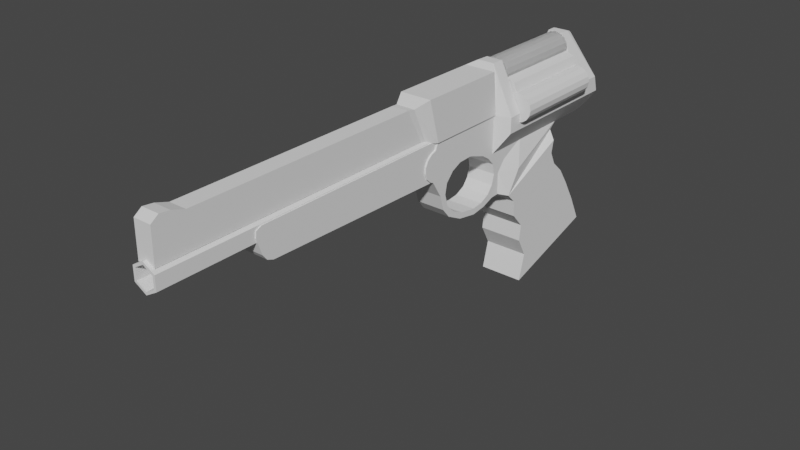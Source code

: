 # Source: slingshot.blend  (saved by Blender 3.6.13; exported with 4.5.12 LTS)
import bpy
from mathutils import Matrix  # noqa: F401  (used for matrix-valued properties, if any)

bpy.ops.wm.read_factory_settings(use_empty=True)
scene = bpy.context.scene
scene.name = 'Scene'

# ---- collections
col_collection = bpy.data.collections.new('Collection'); scene.collection.children.link(col_collection)

# ---- world
world_world = bpy.data.worlds.new('World'); scene.world = world_world
world_world.use_nodes = True; world_world.node_tree.nodes.clear()
_N = world_world.node_tree.nodes; _L = world_world.node_tree.links
n0 = _N.new('ShaderNodeOutputWorld'); n0.name = 'World Output'; n0.location = (300, 300)
n1 = _N.new('ShaderNodeBackground'); n1.name = 'Background'; n1.location = (10, 300)
n1.inputs[0].default_value = (0.05088, 0.05088, 0.05088, 1.0)
_L.new(n1.outputs[0], n0.inputs[0])
n0.is_active_output = True
world_world.color = (0.05088, 0.05088, 0.05088)
world_world.use_sun_shadow = False
world_world.sun_shadow_jitter_overblur = 0.0

# ---- meshes
me_cube_003 = bpy.data.meshes.new('Cube.003')
me_cube_003.from_pydata([(0.1932, 1.402, -0.9249), (0.1932, 1.463, -0.6914), (0.1932, 2.312, -0.654), (0.1932, 2.197, -0.426), (0.0, 2.312, -0.654), (0.0, 2.197, -0.426), (0.0, 1.402, -0.9249), (0.0, 1.463, -0.6914), (0.0, 2.072, -0.2164), (0.1932, 2.072, -0.2164), (0.1932, 1.369, -0.5194), (0.0, 1.369, -0.5194), (0.0, 1.97, -0.06577), (0.1932, 1.97, -0.06577), (0.1932, 1.386, -0.3766), (0.0, 1.386, -0.3766), (0.0, 1.855, 0.03892), (0.1932, 1.855, 0.03892), (0.1932, 1.271, -0.2462), (0.0, 1.271, -0.2462), (0.0, 1.8, 0.1541), (0.1932, 1.8, 0.1541), (0.1932, 1.255, -0.1013), (0.0, 1.255, -0.1013), (0.0, 1.823, 0.2662), (0.1932, 1.823, 0.2662), (0.1932, 1.174, -0.02087), (0.0, 1.174, -0.02087), (0.0, 1.934, 0.3942), (0.1262, 1.934, 0.3942), (0.1262, 1.402, 0.3946), (0.0, 1.402, 0.3946), (0.1932, 1.304, 0.1837), (0.0, 1.402, 0.3946), (0.1262, 1.402, 0.3946), (0.0, 1.174, -0.02087), (0.1932, 1.304, 0.1837), (0.0, 1.863, 0.3333), (0.1262, 1.863, 0.3333), (0.1932, 1.174, -0.02087), (0.0, 1.059, 0.3976), (0.0, 1.105, -0.0002719), (0.0518, 1.059, 0.3976), (0.1187, 1.1, 0.2034), (0.1187, 1.105, -0.0002719)], [], [(4, 5, 3, 2), (2, 3, 1, 0), (4, 2, 0, 6), (3, 5, 8, 9), (0, 1, 7, 6), (10, 9, 13, 14), (7, 1, 10, 11), (1, 3, 9, 10), (14, 13, 17, 18), (11, 10, 14, 15), (9, 8, 12, 13), (19, 18, 22, 23), (15, 14, 18, 19), (13, 12, 16, 17), (23, 22, 26, 27), (17, 16, 20, 21), (18, 17, 21, 22), (36, 30, 34, 32), (21, 20, 24, 25), (22, 21, 25, 26), (29, 28, 31, 30), (38, 37, 28, 29), (36, 38, 29, 30), (26, 36, 32, 39), (32, 34, 42, 43), (27, 26, 39, 35), (26, 25, 38, 36), (25, 24, 37, 38), (34, 33, 40, 42), (39, 32, 43, 44), (35, 39, 44, 41), (41, 44, 43, 42, 40), (30, 31, 33, 34)])
_uv = me_cube_003.uv_layers.new(name='UVMap')
_uv.uv.foreach_set('vector', [0.375, 0.375, 0.625, 0.375, 0.625, 0.5, 0.375, 0.5, 0.375, 0.5, 0.625, 0.5, 0.625, 0.75, 0.375, 0.75, 0.25, 0.5, 0.375, 0.5, 0.375, 0.75, 0.25, 0.75, 0.625, 0.5, 0.625, 0.375, 0.625, 0.375, 0.625, 0.5, 0.375, 0.75, 0.625, 0.75, 0.625, 0.875, 0.375, 0.875, 0.625, 0.75, 0.625, 0.5, 0.625, 0.5, 0.625, 0.75, 0.625, 0.875, 0.625, 0.75, 0.625, 0.75, 0.625, 0.875, 0.625, 0.75, 0.625, 0.5, 0.625, 0.5, 0.625, 0.75, 0.625, 0.75, 0.625, 0.5, 0.625, 0.5, 0.625, 0.75, 0.625, 0.875, 0.625, 0.75, 0.625, 0.75, 0.625, 0.875, 0.625, 0.5, 0.625, 0.375, 0.625, 0.375, 0.625, 0.5, 0.625, 0.875, 0.625, 0.75, 0.625, 0.75, 0.625, 0.875, 0.625, 0.875, 0.625, 0.75, 0.625, 0.75, 0.625, 0.875, 0.625, 0.5, 0.625, 0.375, 0.625, 0.375, 0.625, 0.5, 0.625, 0.875, 0.625, 0.75, 0.625, 0.75, 0.625, 0.875, 0.625, 0.5, 0.625, 0.375, 0.625, 0.375, 0.625, 0.5, 0.625, 0.75, 0.625, 0.5, 0.625, 0.5, 0.625, 0.75, 0.625, 0.75, 0.625, 0.75, 0.625, 0.75, 0.625, 0.75, 0.625, 0.5, 0.625, 0.375, 0.625, 0.375, 0.625, 0.5, 0.625, 0.75, 0.625, 0.5, 0.625, 0.5, 0.625, 0.75, 0.625, 0.5, 0.75, 0.5, 0.75, 0.75, 0.625, 0.75, 0.625, 0.5, 0.625, 0.375, 0.625, 0.375, 0.625, 0.5, 0.625, 0.75, 0.625, 0.5, 0.625, 0.5, 0.625, 0.75, 0.625, 0.75, 0.625, 0.75, 0.625, 0.75, 0.625, 0.75, 0.625, 0.75, 0.625, 0.75, 0.625, 0.75, 0.625, 0.75, 0.625, 0.875, 0.625, 0.75, 0.625, 0.75, 0.625, 0.875, 0.625, 0.75, 0.625, 0.5, 0.625, 0.5, 0.625, 0.75, 0.625, 0.5, 0.625, 0.375, 0.625, 0.375, 0.625, 0.5, 0.625, 0.75, 0.75, 0.75, 0.75, 0.75, 0.625, 0.75, 0.625, 0.75, 0.625, 0.75, 0.625, 0.75, 0.625, 0.75, 0.625, 0.875, 0.625, 0.75, 0.625, 0.75, 0.625, 0.875, 0.625, 0.875, 0.625, 0.75, 0.625, 0.75, 0.625, 0.75, 0.75, 0.75, 0.625, 0.75, 0.75, 0.75, 0.75, 0.75, 0.625, 0.75])
me_cube_003.update()
me_cube = bpy.data.meshes.new('Cube')
me_cube.from_pydata([(0.07531, -2.25, 1.09), (0.07531, -2.162, 1.08), (0.1371, 0.9807, 1.09), (0.1371, 1.022, 0.7202), (0.2667, 1.055, 0.7191), (0.07203, 1.054, 1.127), (0.2667, 1.171, 0.7224), (0.07203, 1.17, 1.123), (0.07531, -2.315, 1.044), (0.07531, -2.318, 0.7541), (0.07531, -2.315, 1.044), (0.0, -2.315, 1.044), (0.0, -2.318, 0.7541), (0.1371, 0.9807, 1.09), (0.0, 0.009007, 1.044), (0.0, 0.1593, 0.7541), (0.1371, 0.1864, 1.09), (0.1371, 0.2885, 0.7202), (0.07531, -2.05, 1.044), (0.1371, 0.1864, 1.09), (0.07531, 0.009007, 1.044), (0.07531, 0.1593, 0.7541), (0.0832, 0.06942, 1.038), (0.0832, 0.2088, 0.7265), (0.07531, 0.009007, 1.044), (0.0832, 0.06942, 1.038), (0.0, 0.9807, 1.09), (0.0, 1.022, 0.7202), (0.0, 1.17, 1.123), (0.0, 1.055, 0.7191), (0.0, 1.171, 0.7224), (0.0, 1.054, 1.127), (0.0, 0.9807, 1.09), (0.0, 0.2885, 0.7202), (0.0, 0.1864, 1.09), (0.0, -2.315, 1.044), (0.0, 0.2088, 0.7265), (0.0, 0.06942, 1.038), (0.07531, -2.05, 1.044), (0.07531, -2.162, 1.08), (0.07531, -2.25, 1.09), (0.0, -2.251, 0.7541), (0.0, -2.166, 0.7541), (0.0, -2.046, 0.7541), (0.07531, -2.046, 0.7541), (0.07531, -2.166, 0.7541), (0.07531, -2.251, 0.7541), (0.0, -2.25, 1.09), (0.0, -2.162, 1.08), (0.0, -2.05, 1.044)], [], [(29, 4, 3, 27), (30, 28, 7, 6), (6, 7, 5, 4), (21, 24, 38, 44), (30, 6, 4, 29), (4, 5, 2, 3), (0, 40, 8, 10), (27, 3, 17, 33), (44, 38, 39, 45), (43, 44, 45, 42), (9, 8, 11, 12), (8, 11, 35, 10), (3, 2, 16, 17), (13, 2, 16, 19), (42, 45, 46, 41), (32, 13, 19, 34), (46, 40, 8, 9), (41, 46, 9, 12), (17, 16, 22, 23), (33, 17, 23, 36), (19, 16, 22, 25), (34, 19, 25, 37), (36, 23, 21, 15), (37, 25, 20, 14), (23, 22, 24, 21), (25, 22, 24, 20), (47, 0, 10, 35), (5, 31, 26, 2), (48, 1, 0, 47), (7, 28, 31, 5), (14, 20, 18, 49), (49, 18, 1, 48), (15, 21, 44, 43), (45, 39, 40, 46), (20, 24, 38, 18), (18, 38, 39, 1), (1, 39, 40, 0), (47, 0, 40)])
_uv = me_cube.uv_layers.new(name='UVMap')
_uv.uv.foreach_set('vector', [0.3125, 0.75, 0.375, 0.75, 0.375, 0.75, 0.3125, 0.75, 0.375, 0.4375, 0.625, 0.4375, 0.625, 0.5, 0.375, 0.5, 0.375, 0.5, 0.625, 0.5, 0.625, 0.75, 0.375, 0.75, 0.375, 0.75, 0.625, 0.75, 0.625, 0.75, 0.375, 0.75, 0.3125, 0.5, 0.375, 0.5, 0.375, 0.75, 0.3125, 0.75, 0.375, 0.75, 0.625, 0.75, 0.625, 0.75, 0.375, 0.75, 0.625, 0.75, 0.625, 0.75, 0.625, 0.75, 0.625, 0.75, 0.3125, 0.75, 0.375, 0.75, 0.375, 0.75, 0.3125, 0.75, 0.375, 0.75, 0.625, 0.75, 0.625, 0.75, 0.375, 0.75, 0.3125, 0.75, 0.375, 0.75, 0.375, 0.75, 0.3125, 0.75, 0.375, 0.75, 0.625, 0.75, 0.625, 0.8125, 0.375, 0.8125, 0.625, 0.75, 0.625, 0.8125, 0.625, 0.8125, 0.625, 0.75, 0.375, 0.75, 0.625, 0.75, 0.625, 0.75, 0.375, 0.75, 0.0, 0.0, 0.0, 0.0, 0.0, 0.0, 0.0, 0.0, 0.3125, 0.75, 0.375, 0.75, 0.375, 0.75, 0.3125, 0.75, 0.0, 0.0, 0.0, 0.0, 0.0, 0.0, 0.0, 0.0, 0.375, 0.75, 0.625, 0.75, 0.625, 0.75, 0.375, 0.75, 0.3125, 0.75, 0.375, 0.75, 0.375, 0.75, 0.3125, 0.75, 0.375, 0.75, 0.625, 0.75, 0.625, 0.75, 0.375, 0.75, 0.3125, 0.75, 0.375, 0.75, 0.375, 0.75, 0.3125, 0.75, 0.0, 0.0, 0.0, 0.0, 0.0, 0.0, 0.0, 0.0, 0.0, 0.0, 0.0, 0.0, 0.0, 0.0, 0.0, 0.0, 0.3125, 0.75, 0.375, 0.75, 0.375, 0.75, 0.3125, 0.75, 0.0, 0.0, 0.0, 0.0, 0.0, 0.0, 0.0, 0.0, 0.375, 0.75, 0.625, 0.75, 0.625, 0.75, 0.375, 0.75, 0.0, 0.0, 0.0, 0.0, 0.0, 0.0, 0.0, 0.0, 0.0, 0.0, 0.0, 0.0, 0.0, 0.0, 0.0, 0.0, 0.625, 0.75, 0.6875, 0.75, 0.6875, 0.75, 0.625, 0.75, 0.0, 0.0, 0.0, 0.0, 0.0, 0.0, 0.0, 0.0, 0.625, 0.5, 0.6875, 0.5, 0.6875, 0.75, 0.625, 0.75, 0.0, 0.0, 0.0, 0.0, 0.0, 0.0, 0.0, 0.0, 0.0, 0.0, 0.0, 0.0, 0.0, 0.0, 0.0, 0.0, 0.3125, 0.75, 0.375, 0.75, 0.375, 0.75, 0.3125, 0.75, 0.375, 0.75, 0.625, 0.75, 0.625, 0.75, 0.375, 0.75, 0.625, 0.75, 0.625, 0.75, 0.625, 0.75, 0.625, 0.75, 0.625, 0.75, 0.625, 0.75, 0.625, 0.75, 0.625, 0.75, 0.625, 0.75, 0.625, 0.75, 0.625, 0.75, 0.625, 0.75, 0.0, 0.0, 0.0, 0.0, 0.625, 0.75])
me_cube.update()
me_cylinder = bpy.data.meshes.new('Cylinder')
me_cylinder.from_pydata([(0.0, 1.0, -1.0), (0.0, 1.0, 1.0), (0.866, 0.5, -1.0), (0.866, 0.5, 1.0), (0.866, -0.5, -1.0), (0.866, -0.5, 1.0), (0.0, -1.0, -1.0), (0.0, -1.0, 1.0), (-0.866, -0.5, -1.0), (-0.866, -0.5, 1.0), (-0.866, 0.5, -1.0), (-0.866, 0.5, 1.0)], [], [(0, 1, 3, 2), (2, 3, 5, 4), (4, 5, 7, 6), (6, 7, 9, 8), (3, 1, 11, 9, 7, 5), (8, 9, 11, 10), (10, 11, 1, 0), (0, 2, 4, 6, 8, 10)])
_uv = me_cylinder.uv_layers.new(name='UVMap')
_uv.uv.foreach_set('vector', [1.0, 0.5, 1.0, 1.0, 0.8333, 1.0, 0.8333, 0.5, 0.8333, 0.5, 0.8333, 1.0, 0.6667, 1.0, 0.6667, 0.5, 0.6667, 0.5, 0.6667, 1.0, 0.5, 1.0, 0.5, 0.5, 0.5, 0.5, 0.5, 1.0, 0.3333, 1.0, 0.3333, 0.5, 0.4578, 0.37, 0.25, 0.49, 0.04215, 0.37, 0.04215, 0.13, 0.25, 0.01, 0.4578, 0.13, 0.3333, 0.5, 0.3333, 1.0, 0.1667, 1.0, 0.1667, 0.5, 0.1667, 0.5, 0.1667, 1.0, -8.941e-08, 1.0, -8.941e-08, 0.5, 0.75, 0.49, 0.9578, 0.37, 0.9578, 0.13, 0.75, 0.01, 0.5422, 0.13, 0.5422, 0.37])
me_cylinder.update()
me_cylinder_001 = bpy.data.meshes.new('Cylinder.001')
me_cylinder_001.from_pydata([(0.0, 1.0, -1.18), (0.0, 0.7999, 1.0), (0.866, 0.5, -1.18), (0.6927, 0.3999, 1.0), (0.866, -0.5, -1.18), (0.6927, -0.3999, 1.0), (0.0, -1.0, -1.18), (0.0, -0.7999, 1.0), (-0.866, -0.5, -1.18), (-0.6927, -0.3999, 1.0), (-0.866, 0.5, -1.18), (-0.6927, 0.3999, 1.0), (0.866, 0.5, 1.0), (0.0, 1.0, 1.0), (0.866, -0.5, 1.0), (0.0, -1.0, 1.0), (-0.866, -0.5, 1.0), (-0.866, 0.5, 1.0), (0.0, 0.7999, -1.13), (0.6927, 0.3999, -1.13), (0.6927, -0.3999, -1.13), (0.0, -0.7999, -1.13), (-0.6927, -0.3999, -1.13), (-0.6927, 0.3999, -1.13)], [], [(0, 13, 12, 2), (2, 12, 14, 4), (4, 14, 15, 6), (6, 15, 16, 8), (5, 3, 19, 20), (8, 16, 17, 10), (10, 17, 13, 0), (0, 2, 4, 6, 8, 10), (1, 3, 12, 13), (3, 5, 14, 12), (5, 7, 15, 14), (7, 9, 16, 15), (9, 11, 17, 16), (11, 1, 13, 17), (19, 18, 23, 22, 21, 20), (11, 9, 22, 23), (7, 5, 20, 21), (3, 1, 18, 19), (1, 11, 23, 18), (9, 7, 21, 22)])
_uv = me_cylinder_001.uv_layers.new(name='UVMap')
_uv.uv.foreach_set('vector', [1.0, 0.5, 1.0, 1.0, 0.8333, 1.0, 0.8333, 0.5, 0.8333, 0.5, 0.8333, 1.0, 0.6667, 1.0, 0.6667, 0.5, 0.6667, 0.5, 0.6667, 1.0, 0.5, 1.0, 0.5, 0.5, 0.5, 0.5, 0.5, 1.0, 0.3333, 1.0, 0.3333, 0.5, 0.4163, 0.154, 0.4163, 0.346, 0.4163, 0.346, 0.4163, 0.154, 0.3333, 0.5, 0.3333, 1.0, 0.1667, 1.0, 0.1667, 0.5, 0.1667, 0.5, 0.1667, 1.0, -8.941e-08, 1.0, -8.941e-08, 0.5, 0.75, 0.49, 0.9578, 0.37, 0.9578, 0.13, 0.75, 0.01, 0.5422, 0.13, 0.5422, 0.37, 0.25, 0.442, 0.4163, 0.346, 0.4578, 0.37, 0.25, 0.49, 0.4163, 0.346, 0.4163, 0.154, 0.4578, 0.13, 0.4578, 0.37, 0.4163, 0.154, 0.25, 0.05803, 0.25, 0.01, 0.4578, 0.13, 0.25, 0.05803, 0.08375, 0.154, 0.04215, 0.13, 0.25, 0.01, 0.08375, 0.154, 0.08375, 0.346, 0.04215, 0.37, 0.04215, 0.13, 0.08375, 0.346, 0.25, 0.442, 0.25, 0.49, 0.04215, 0.37, 0.4163, 0.346, 0.25, 0.442, 0.08375, 0.346, 0.08375, 0.154, 0.25, 0.05803, 0.4163, 0.154, 0.08375, 0.346, 0.08375, 0.154, 0.08375, 0.154, 0.08375, 0.346, 0.25, 0.05803, 0.4163, 0.154, 0.4163, 0.154, 0.25, 0.05803, 0.4163, 0.346, 0.25, 0.442, 0.25, 0.442, 0.4163, 0.346, 0.25, 0.442, 0.08375, 0.346, 0.08375, 0.346, 0.25, 0.442, 0.08375, 0.154, 0.25, 0.05803, 0.25, 0.05803, 0.08375, 0.154])
me_cylinder_001.update()
me_cube_001 = bpy.data.meshes.new('Cube.001')
me_cube_001.from_pydata([(0.11, 0.3597, 0.7266), (0.11, 0.403, 0.3997), (0.11, 0.3597, 0.7266), (0.0, 0.403, 0.3997), (0.0, 0.3597, 0.7266), (0.11, 0.403, 0.3997), (0.11, -1.502, 0.5146), (0.11, -1.407, 0.4445), (0.11, -1.464, 0.466), (0.0, -1.407, 0.4445), (0.0, -1.502, 0.5146), (0.0, -1.464, 0.466), (0.11, -1.495, 0.7266), (0.11, -1.549, 0.6509), (0.11, -1.544, 0.7044), (0.0, -1.549, 0.6509), (0.0, -1.495, 0.7266), (0.0, -1.544, 0.7044), (0.0, 0.403, 0.3997), (0.0, 0.3597, 0.7266)], [], [(4, 2, 0, 19), (1, 2, 12, 14, 13, 6, 8, 7), (18, 19, 0, 5), (6, 13, 15, 10), (9, 7, 8, 11), (11, 8, 6, 10), (3, 1, 7, 9), (12, 16, 17, 14), (14, 17, 15, 13), (2, 4, 16, 12), (1, 3, 18, 5), (2, 1, 5, 0), (3, 4, 19, 18)])
_uv = me_cube_001.uv_layers.new(name='UVMap')
_uv.uv.foreach_set('vector', [0.75, 0.5, 0.625, 0.5, 0.625, 0.5, 0.75, 0.5, 0.375, 0.5, 0.625, 0.5, 0.625, 0.7394, 0.6053, 0.7469, 0.5574, 0.75, 0.4355, 0.75, 0.3925, 0.7471, 0.375, 0.7397, 0.375, 0.375, 0.625, 0.375, 0.625, 0.5, 0.375, 0.5, 0.4355, 0.75, 0.5574, 0.75, 0.5574, 0.875, 0.4355, 0.875, 0.25, 0.7397, 0.375, 0.7397, 0.375, 0.75, 0.25, 0.75, 0.375, 0.875, 0.375, 0.75, 0.4355, 0.75, 0.4355, 0.875, 0.25, 0.5, 0.375, 0.5, 0.375, 0.7397, 0.25, 0.7397, 0.625, 0.7394, 0.75, 0.7394, 0.75, 0.75, 0.625, 0.75, 0.625, 0.75, 0.625, 0.875, 0.5574, 0.875, 0.5574, 0.75, 0.625, 0.5, 0.75, 0.5, 0.75, 0.7394, 0.625, 0.7394, 0.375, 0.5, 0.25, 0.5, 0.25, 0.5, 0.375, 0.5, 0.625, 0.5, 0.375, 0.5, 0.375, 0.5, 0.625, 0.5, 0.0, 0.0, 0.0, 0.0, 0.0, 0.0, 0.0, 0.0])
me_cube_001.update()
me_circle_001 = bpy.data.meshes.new('Circle.001')
me_circle_001.from_pydata([(-1.756, 2.066, 0.0), (-1.549, 2.066, 0.0), (0.8386, -1.172, 0.0), (2.731, -0.7079, 0.0), (-2.349, 1.161, 0.0), (-2.344, 1.391, 0.0), (3.094, -0.3453, 0.0), (-1.901, 0.7026, 0.0), (3.317, 0.3126, 0.0), (-2.295e-08, 1.0, 0.5251), (-0.5588, 0.9742, 0.5251), (-0.9504, 0.7994, 0.5251), (-1.251, 0.4666, 0.5251), (-1.327, 0.08388, 0.5251), (-1.192, -0.3701, 0.5251), (-0.9042, -0.661, 0.5251), (-0.3827, -0.9239, 0.5251), (0.2684, -1.021, 0.5251), (0.6972, -0.9742, 0.5251), (1.076, -0.791, 0.5251), (1.297, -0.5127, 0.5251), (1.407, -0.13, 0.5251), (1.331, 0.2527, 0.5251), (1.055, 0.5435, 0.5251), (0.7308, 0.7603, 0.5251), (0.01833, 1.162, 0.5251), (-0.6784, 1.139, 0.5251), (-1.127, 0.9108, 0.5251), (-1.335, 0.697, 0.5251), (-1.578, 0.1127, 0.5251), (-1.415, -0.4363, 0.5251), (-1.113, -0.7922, 0.5251), (-0.4821, -1.11, 0.5251), (0.2962, -1.247, 0.5251), (0.8386, -1.172, 0.5251), (1.328, -0.9955, 0.5251), (1.549, -0.6129, 0.5251), (1.682, -0.1501, 0.5251), (1.59, 0.3126, 0.5251), (1.257, 0.6643, 0.5251), (0.8642, 0.9264, 0.5251), (-1.549, 0.7026, 0.5251), (-1.951, 0.7026, 0.5251), (2.045, -0.9655, 0.5251), (2.731, -0.7079, 0.5251), (3.094, -0.3453, 0.5251), (3.317, 0.3126, 0.5251), (3.344, 0.6643, 0.5251), (0.01833, 2.066, 0.5251), (-0.6784, 2.066, 0.5251), (-1.127, 2.066, 0.5251), (-1.335, 2.066, 0.5251), (1.257, 2.066, 0.5251), (0.8642, 2.066, 0.5251), (-1.549, 2.066, 0.5251), (3.344, 2.066, 1.111), (-1.756, 0.7026, 0.5251), (-1.756, 2.066, 0.5251), (-2.349, 1.161, 0.5251), (-2.344, 1.391, 0.5251), (-2.273, 0.948, 0.5251), (-2.106, 0.7971, 0.5251), (-1.901, 0.7026, 0.5251), (-1.86, 1.813, 0.5251), (-2.071, 1.734, 0.5251), (-2.247, 1.593, 0.5251), (0.2962, -1.247, 0.0), (1.257, 2.066, 0.0), (0.8642, 2.066, 0.0), (-1.756, 0.7026, 0.0), (-0.4821, -1.11, 0.0), (-1.335, 2.066, 0.0), (-1.549, 0.7026, 0.0), (-1.951, 0.7026, 0.0), (-1.113, -0.7922, 0.0), (-1.127, 2.066, 0.0), (-1.578, 0.1127, 0.0), (-1.415, -0.4363, 0.0), (0.01833, 2.066, 0.0), (-0.6784, 2.066, 0.0), (3.344, 0.6643, 0.0), (3.344, 2.066, 0.0), (-2.247, 1.593, 0.0), (-1.86, 1.813, 0.0), (-2.071, 1.734, 0.0), (1.328, -0.9955, 0.0), (2.045, -0.9655, 0.0), (-2.273, 0.948, 0.0), (-2.106, 0.7971, 0.0), (-4.285e-09, 1.0, 0.0), (1.055, 0.5435, 0.0), (1.331, 0.2527, 0.0), (1.407, -0.13, 0.0), (1.297, -0.5127, 0.0), (1.076, -0.791, 0.0), (0.6972, -0.9742, 0.0), (0.2684, -1.021, 0.0), (-0.3827, -0.9239, 0.0), (-0.9042, -0.661, 0.0), (-1.192, -0.3701, 0.0), (-1.327, 0.08388, 0.0), (-0.5588, 0.9742, 0.0), (0.7308, 0.7603, 0.0), (-0.9504, 0.7994, 0.0), (-1.251, 0.4666, 0.0), (0.8642, 1.601, 0.5251), (1.257, 1.494, 0.5251), (-1.549, 1.51, 0.5251), (-1.335, 1.508, 0.5251), (-1.127, 1.595, 0.5251), (-0.6784, 1.688, 0.5251), (3.344, 1.494, 1.111), (0.01833, 1.697, 0.5251), (-1.756, 1.51, 0.5251), (-2.346, 1.297, 0.5251), (-1.876, 1.36, 0.5251), (-2.085, 1.352, 0.5251), (-2.258, 1.33, 0.5251), (5.666, 1.494, 1.111), (-2.346, 1.297, 0.0), (6.731, 2.066, 1.111), (6.731, 2.066, 0.0), (6.896, 1.494, 1.111), (6.896, 1.494, 0.0), (5.644, 2.066, 1.111), (5.686, 0.6643, 0.0), (5.686, 0.6643, 0.5251), (5.644, 2.066, 0.0), (5.644, 3.802, 0.2892), (5.644, 3.802, 0.0), (1.731, 0.3126, 0.5251), (1.797, -0.1661, 0.5251), (1.646, -0.6206, 0.5251), (1.387, -0.9931, 0.5251), (1.427, 0.6643, 0.5251), (1.427, 2.066, 1.111), (1.427, 2.066, 0.0), (1.387, -0.9931, 0.0), (1.427, 1.494, 1.111), (2.123, -0.2111, 0.5251), (1.552, -0.9861, 0.5251), (1.908, 2.066, 0.0), (2.129, 0.3126, 0.5251), (1.918, -0.6425, 0.5251), (1.908, 0.6643, 0.5251), (1.908, 2.066, 1.111), (1.552, -0.9861, 0.0), (1.908, 1.494, 1.111), (6.425, 0.6643, 0.5251), (6.936, 1.28, 0.9595), (6.723, 0.7468, 0.5833), (6.91, 0.9722, 0.7423), (6.936, 1.28, 0.0), (6.425, 0.6643, 0.0), (6.91, 0.9722, 0.0), (6.723, 0.7468, 0.0), (6.237, 3.598, 0.2892), (5.956, 3.802, 0.2892), (6.175, 3.7, 0.2892), (6.072, 3.775, 0.2892), (5.956, 3.802, 0.0), (6.237, 3.598, 0.0), (6.072, 3.775, 0.0), (6.175, 3.7, 0.0)], [], [(91, 92, 21, 22), (7, 69, 56, 62), (3, 6, 45, 44), (2, 85, 35, 34), (71, 1, 54, 51), (92, 93, 20, 21), (119, 4, 58, 114), (86, 3, 44, 43), (66, 2, 34, 33), (68, 78, 48, 53), (93, 94, 19, 20), (1, 0, 57, 54), (70, 66, 33, 32), (67, 68, 53, 52), (94, 95, 18, 19), (69, 72, 41, 56), (73, 76, 29, 42), (74, 70, 32, 31), (75, 71, 51, 50), (95, 96, 17, 18), (72, 73, 42, 41), (77, 74, 31, 30), (79, 75, 50, 49), (96, 97, 16, 17), (76, 77, 30, 29), (78, 79, 49, 48), (97, 98, 15, 16), (84, 82, 65, 64), (98, 99, 14, 15), (83, 84, 64, 63), (146, 86, 43, 140), (99, 100, 13, 14), (24, 23, 39, 40), (17, 16, 32, 33), (10, 9, 25, 26), (9, 24, 40, 25), (18, 17, 33, 34), (11, 10, 26, 27), (19, 18, 34, 35), (12, 11, 27, 28), (20, 19, 35, 36), (13, 12, 28, 29), (21, 20, 36, 37), (14, 13, 29, 30), (22, 21, 37, 38), (15, 14, 30, 31), (23, 22, 38, 39), (16, 15, 31, 32), (29, 28, 41, 42), (142, 139, 45, 46), (143, 140, 43, 44), (144, 142, 46, 47), (139, 143, 44, 45), (105, 106, 52, 53), (107, 108, 51, 54), (109, 110, 49, 50), (147, 111, 55, 145), (112, 105, 53, 48), (108, 109, 50, 51), (110, 112, 48, 49), (107, 54, 57, 113), (117, 65, 59, 114), (113, 57, 63, 115), (115, 63, 64, 116), (116, 64, 65, 117), (136, 67, 52, 135), (6, 8, 46, 45), (82, 5, 59, 65), (90, 91, 22, 23), (101, 89, 9, 10), (8, 80, 47, 46), (4, 87, 60, 58), (102, 90, 23, 24), (103, 101, 10, 11), (87, 88, 61, 60), (89, 102, 24, 9), (104, 103, 11, 12), (88, 7, 62, 61), (100, 104, 12, 13), (0, 83, 63, 57), (61, 116, 117, 60), (62, 115, 116, 61), (56, 113, 115, 62), (60, 117, 114, 58), (41, 107, 113, 56), (26, 25, 112, 110), (28, 27, 109, 108), (25, 40, 105, 112), (144, 47, 111, 147), (27, 26, 110, 109), (41, 28, 108, 107), (40, 39, 106, 105), (124, 118, 122, 120), (5, 119, 114, 59), (123, 121, 120, 122), (118, 126, 148, 150, 151, 149, 122), (126, 125, 153, 148), (81, 55, 124, 127), (111, 47, 126, 118), (55, 111, 118, 124), (47, 80, 125, 126), (120, 121, 161, 156), (127, 124, 128, 129), (129, 128, 157, 160), (39, 134, 138, 106), (141, 136, 135, 145), (106, 138, 135, 52), (37, 36, 132, 131), (39, 38, 130, 134), (36, 35, 133, 132), (38, 37, 131, 130), (85, 137, 133, 35), (81, 141, 145, 55), (134, 144, 147, 138), (138, 147, 145, 135), (131, 132, 143, 139), (134, 130, 142, 144), (132, 133, 140, 143), (130, 131, 139, 142), (137, 146, 140, 133), (148, 153, 155, 150), (150, 155, 154, 151), (151, 154, 152, 149), (152, 123, 122, 149), (160, 157, 159, 162), (162, 159, 158, 163), (163, 158, 156, 161), (124, 120, 156, 158, 159, 157, 128)])
_uv = me_circle_001.uv_layers.new(name='UVMap')
_uv.uv.foreach_set('vector', [0.0, 0.0, 0.0, 0.0, 0.0, 0.0, 0.0, 0.0, 0.0, 0.0, 0.0, 0.0, 0.0, 0.0, 0.0, 0.0, 0.0, 0.0, 0.0, 0.0, 0.0, 0.0, 0.0, 0.0, 0.0, 0.0, 0.0, 0.0, 0.0, 0.0, 0.0, 0.0, 0.0, 0.0, 0.0, 0.0, 0.0, 0.0, 0.0, 0.0, 0.0, 0.0, 0.0, 0.0, 0.0, 0.0, 0.0, 0.0, 0.0, 0.0, 0.0, 0.0, 0.0, 0.0, 0.0, 0.0, 0.0, 0.0, 0.0, 0.0, 0.0, 0.0, 0.0, 0.0, 0.0, 0.0, 0.0, 0.0, 0.0, 0.0, 0.0, 0.0, 0.0, 0.0, 0.0, 0.0, 0.0, 0.0, 0.0, 0.0, 0.0, 0.0, 0.0, 0.0, 0.0, 0.0, 0.0, 0.0, 0.0, 0.0, 0.0, 0.0, 0.0, 0.0, 0.0, 0.0, 0.0, 0.0, 0.0, 0.0, 0.0, 0.0, 0.0, 0.0, 0.0, 0.0, 0.0, 0.0, 0.0, 0.0, 0.0, 0.0, 0.0, 0.0, 0.0, 0.0, 0.0, 0.0, 0.0, 0.0, 0.0, 0.0, 0.0, 0.0, 0.0, 0.0, 0.0, 0.0, 0.0, 0.0, 0.0, 0.0, 0.0, 0.0, 0.0, 0.0, 0.0, 0.0, 0.0, 0.0, 0.0, 0.0, 0.0, 0.0, 0.0, 0.0, 0.0, 0.0, 0.0, 0.0, 0.0, 0.0, 0.0, 0.0, 0.0, 0.0, 0.0, 0.0, 0.0, 0.0, 0.0, 0.0, 0.0, 0.0, 0.0, 0.0, 0.0, 0.0, 0.0, 0.0, 0.0, 0.0, 0.0, 0.0, 0.0, 0.0, 0.0, 0.0, 0.0, 0.0, 0.0, 0.0, 0.0, 0.0, 0.0, 0.0, 0.0, 0.0, 0.0, 0.0, 0.0, 0.0, 0.0, 0.0, 0.0, 0.0, 0.0, 0.0, 0.0, 0.0, 0.0, 0.0, 0.0, 0.0, 0.0, 0.0, 0.0, 0.0, 0.0, 0.0, 0.0, 0.0, 0.0, 0.0, 0.0, 0.0, 0.0, 0.0, 0.0, 0.0, 0.0, 0.0, 0.0, 0.0, 0.0, 0.0, 0.0, 0.0, 0.0, 0.0, 0.0, 0.0, 0.0, 0.0, 0.0, 0.0, 0.0, 0.0, 0.0, 0.0, 0.0, 0.0, 0.0, 0.0, 0.0, 0.0, 0.0, 0.0, 0.0, 0.0, 0.0, 0.0, 0.0, 0.0, 0.0, 0.0, 0.0, 0.0, 0.0, 0.0, 0.0, 0.0, 0.0, 0.0, 0.0, 0.0, 0.0, 0.0, 0.0, 0.0, 0.0, 0.0, 0.0, 0.0, 0.0, 0.0, 0.0, 0.0, 0.0, 0.0, 0.0, 0.0, 0.0, 0.0, 0.0, 0.0, 0.0, 0.0, 0.0, 0.0, 0.0, 0.0, 0.0, 0.0, 0.0, 0.0, 0.0, 0.0, 0.0, 0.0, 0.0, 0.0, 0.0, 0.0, 0.0, 0.0, 0.0, 0.0, 0.0, 0.0, 0.0, 0.0, 0.0, 0.0, 0.0, 0.0, 0.0, 0.0, 0.0, 0.0, 0.0, 0.0, 0.0, 0.0, 0.0, 0.0, 0.0, 0.0, 0.0, 0.0, 0.0, 0.0, 0.0, 0.0, 0.0, 0.0, 0.0, 0.0, 0.0, 0.0, 0.0, 0.0, 0.0, 0.0, 0.0, 0.0, 0.0, 0.0, 0.0, 0.0, 0.0, 0.0, 0.0, 0.0, 0.0, 0.0, 0.0, 0.0, 0.0, 0.0, 0.0, 0.0, 0.0, 0.0, 0.0, 0.0, 0.0, 0.0, 0.0, 0.0, 0.0, 0.0, 0.0, 0.0, 0.0, 0.0, 0.0, 0.0, 0.0, 0.0, 0.0, 0.0, 0.0, 0.0, 0.0, 0.0, 0.0, 0.0, 0.0, 0.0, 0.0, 0.0, 0.0, 0.0, 0.0, 0.0, 0.0, 0.0, 0.0, 0.0, 0.0, 0.0, 0.0, 0.0, 0.0, 0.0, 0.0, 0.0, 0.0, 0.0, 0.0, 0.0, 0.0, 0.0, 0.0, 0.0, 0.0, 0.0, 0.0, 0.0, 0.0, 0.0, 0.0, 0.0, 0.0, 0.0, 0.0, 0.0, 0.0, 0.0, 0.0, 0.0, 0.0, 0.0, 0.0, 0.0, 0.0, 0.0, 0.0, 0.0, 0.0, 0.0, 0.0, 0.0, 0.0, 0.0, 0.0, 0.0, 0.0, 0.0, 0.0, 0.0, 0.0, 0.0, 0.0, 0.0, 0.0, 0.0, 0.0, 0.0, 0.0, 0.0, 0.0, 0.0, 0.0, 0.0, 0.0, 0.0, 0.0, 0.0, 0.0, 0.0, 0.0, 0.0, 0.0, 0.0, 0.0, 0.0, 0.0, 0.0, 0.0, 0.0, 0.0, 0.0, 0.0, 0.0, 0.0, 0.0, 0.0, 0.0, 0.0, 0.0, 0.0, 0.0, 0.0, 0.0, 0.0, 0.0, 0.0, 0.0, 0.0, 0.0, 0.0, 0.0, 0.0, 0.0, 0.0, 0.0, 0.0, 0.0, 0.0, 0.0, 0.0, 0.0, 0.0, 0.0, 0.0, 0.0, 0.0, 0.0, 0.0, 0.0, 0.0, 0.0, 0.0, 0.0, 0.0, 0.0, 0.0, 0.0, 0.0, 0.0, 0.0, 0.0, 0.0, 0.0, 0.0, 0.0, 0.0, 0.0, 0.0, 0.0, 0.0, 0.0, 0.0, 0.0, 0.0, 0.0, 0.0, 0.0, 0.0, 0.0, 0.0, 0.0, 0.0, 0.0, 0.0, 0.0, 0.0, 0.0, 0.0, 0.0, 0.0, 0.0, 0.0, 0.0, 0.0, 0.0, 0.0, 0.0, 0.0, 0.0, 0.0, 0.0, 0.0, 0.0, 0.0, 0.0, 0.0, 0.0, 0.0, 0.0, 0.0, 0.0, 0.0, 0.0, 0.0, 0.0, 0.0, 0.0, 0.0, 0.0, 0.0, 0.0, 0.0, 0.0, 0.0, 0.0, 0.0, 0.0, 0.0, 0.0, 0.0, 0.0, 0.0, 0.0, 0.0, 0.0, 0.0, 0.0, 0.0, 0.0, 0.0, 0.0, 0.0, 0.0, 0.0, 0.0, 0.0, 0.0, 0.0, 0.0, 0.0, 0.0, 0.0, 0.0, 0.0, 0.0, 0.0, 0.0, 0.0, 0.0, 0.0, 0.0, 0.0, 0.0, 0.0, 0.0, 0.0, 0.0, 0.0, 0.0, 0.0, 0.0, 0.0, 0.0, 0.0, 0.0, 0.0, 0.0, 0.0, 0.0, 0.0, 0.0, 0.0, 0.0, 0.0, 0.0, 0.0, 0.0, 0.0, 0.0, 0.0, 0.0, 0.0, 0.0, 0.0, 0.0, 0.0, 0.0, 0.0, 0.0, 0.0, 0.0, 0.0, 0.0, 0.0, 0.0, 0.0, 0.0, 0.0, 0.0, 0.0, 0.0, 0.0, 0.0, 0.0, 0.0, 0.0, 0.0, 0.0, 0.0, 0.0, 0.0, 0.0, 0.0, 0.0, 0.0, 0.0, 0.0, 0.0, 0.0, 0.0, 0.0, 0.0, 0.0, 0.0, 0.0, 0.0, 0.0, 0.0, 0.0, 0.0, 0.0, 0.0, 0.0, 0.0, 0.0, 0.0, 0.0, 0.0, 0.0, 0.0, 0.0, 0.0, 0.0, 0.0, 0.0, 0.0, 0.0, 0.0, 0.0, 0.0, 0.0, 0.0, 0.0, 0.0, 0.0, 0.0, 0.0, 0.0, 0.0, 0.0, 0.0, 0.0, 0.0, 0.0, 0.0, 0.0, 0.0, 0.0, 0.0, 0.0, 0.0, 0.0, 0.0, 0.0, 0.0, 0.0, 0.0, 0.0, 0.0, 0.0, 0.0, 0.0, 0.0, 0.0, 0.0, 0.0, 0.0, 0.0, 0.0, 0.0, 0.0, 0.0, 0.0, 0.0, 0.0, 0.0, 0.0, 0.0, 0.0, 0.0, 0.0, 0.0, 0.0, 0.0, 0.0, 0.0, 0.0, 0.0, 0.0, 0.0, 0.0, 0.0, 0.0, 0.0, 0.0, 0.0, 0.0, 0.0, 0.0, 0.0, 0.0, 0.0, 0.0, 0.0, 0.0, 0.0, 0.0, 0.0, 0.0, 0.0, 0.0, 0.0, 0.0, 0.0, 0.0, 0.0, 0.0, 0.0, 0.0, 0.0, 0.0, 0.0, 0.0, 0.0, 0.0, 0.0, 0.0, 0.0, 0.0, 0.0, 0.0, 0.0, 0.0, 0.0, 0.0, 0.0, 0.0, 0.0, 0.0, 0.0, 0.0, 0.0, 0.0, 0.0, 0.0, 0.0, 0.0, 0.0, 0.0, 0.0, 0.0, 0.0, 0.0, 0.0, 0.0, 0.0, 0.0, 0.0, 0.0, 0.0, 0.0, 0.0, 0.0, 0.0, 0.0, 0.0, 0.0, 0.0, 0.0, 0.0, 0.0, 0.0, 0.0, 0.0, 0.0, 0.0, 0.0, 0.0, 0.0, 0.0, 0.0, 0.0, 0.0, 0.0, 0.0, 0.0, 0.0, 0.0, 0.0, 0.0, 0.0, 0.0, 0.0, 0.0, 0.0, 0.0, 0.0, 0.0, 0.0, 0.0, 0.0, 0.0, 0.0, 0.0, 0.0, 0.0, 0.0, 0.0, 0.0, 0.0, 0.0, 0.0, 0.0, 0.0, 0.0, 0.0, 0.0, 0.0, 0.0, 0.0, 0.0, 0.0, 0.0, 0.0, 0.0, 0.0, 0.0, 0.0, 0.0, 0.0, 0.0, 0.0, 0.0, 0.0, 0.0, 0.0, 0.0, 0.0, 0.0, 0.0, 0.0, 0.0, 0.0, 0.0, 0.0, 0.0, 0.0, 0.0, 0.0, 0.0, 0.0, 0.0, 0.0, 0.0, 0.0, 0.0, 0.0, 0.0, 0.0, 0.0, 0.0, 0.0, 0.0, 0.0, 0.0, 0.0, 0.0, 0.0, 0.0, 0.0, 0.0, 0.0, 0.0, 0.0, 0.0, 0.0, 0.0, 0.0, 0.0, 0.0, 0.0, 0.0, 0.0, 0.0, 0.0, 0.0, 0.0, 0.0, 0.0, 0.0, 0.0, 0.0, 0.0, 0.0, 0.0, 0.0, 0.0, 0.0, 0.0, 0.0, 0.0, 0.0, 0.0, 0.0, 0.0, 0.0, 0.0, 0.0, 0.0, 0.0, 0.0, 0.0, 0.0, 0.0, 0.0, 0.0, 0.0, 0.0, 0.0, 0.0, 0.0, 0.0, 0.0, 0.0, 0.0, 0.0, 0.0, 0.0, 0.0, 0.0, 0.0, 0.0, 0.0])
me_circle_001.update()
me_cylinder_005 = bpy.data.meshes.new('Cylinder.005')
me_cylinder_005.from_pydata([(0.0, 1.0, -3.737), (0.0, 1.0, 3.482), (0.3827, 0.9239, -3.737), (0.3827, 0.9239, 3.482), (0.7071, 0.7071, -3.737), (0.7071, 0.7071, 3.482), (0.9239, 0.3827, -3.737), (0.9239, 0.3827, 3.482), (1.0, -1.196e-07, -3.737), (1.0, 1.085e-07, 3.482), (0.9239, -0.3827, -3.737), (0.9239, -0.3827, 3.482), (0.7071, -0.7071, -3.737), (0.7071, -0.7071, 3.482), (0.3827, -0.9239, -3.737), (0.3827, -0.9239, 3.482), (0.0, -1.0, -3.737), (0.0, -1.0, 3.482), (-0.3827, -0.9239, -3.737), (-0.3827, -0.9239, 3.482), (-0.7071, -0.7071, -3.737), (-0.7071, -0.7071, 3.482), (-0.9239, -0.3827, -3.737), (-0.9239, -0.3827, 3.482), (-1.0, -1.196e-07, -3.737), (-1.0, 1.085e-07, 3.482), (-0.9239, 0.3827, -3.737), (-0.9239, 0.3827, 3.482), (-0.7071, 0.7071, -3.737), (-0.7071, 0.7071, 3.482), (-0.3827, 0.9239, -3.737), (-0.3827, 0.9239, 3.482), (1.95, -1.039, -3.726), (1.95, -1.039, 3.493), (2.333, -1.115, -3.726), (2.333, -1.115, 3.493), (2.658, -1.332, -3.726), (2.658, -1.332, 3.493), (2.874, -1.656, -3.726), (2.874, -1.656, 3.493), (2.95, -2.039, -3.726), (2.95, -2.039, 3.493), (2.874, -2.422, -3.726), (2.874, -2.422, 3.493), (2.658, -2.746, -3.726), (2.658, -2.746, 3.493), (2.333, -2.963, -3.726), (2.333, -2.963, 3.493), (1.95, -3.039, -3.726), (1.95, -3.039, 3.493), (1.568, -2.963, -3.726), (1.568, -2.963, 3.493), (1.243, -2.746, -3.726), (1.243, -2.746, 3.493), (1.027, -2.422, -3.726), (1.027, -2.422, 3.493), (0.9504, -2.039, -3.726), (0.9504, -2.039, 3.493), (1.027, -1.656, -3.726), (1.027, -1.656, 3.493), (1.243, -1.332, -3.726), (1.243, -1.332, 3.493), (1.568, -1.115, -3.726), (1.568, -1.115, 3.493), (0.0, -2.967, -3.737), (0.0, -2.967, 3.482), (0.3827, -3.043, -3.737), (0.3827, -3.043, 3.482), (0.7071, -3.26, -3.737), (0.7071, -3.26, 3.482), (0.9239, -3.585, -3.737), (0.9239, -3.585, 3.482), (1.0, -3.967, -3.737), (1.0, -3.967, 3.482), (0.9239, -4.35, -3.737), (0.9239, -4.35, 3.482), (0.7071, -4.674, -3.737), (0.7071, -4.674, 3.482), (0.3827, -4.891, -3.737), (0.3827, -4.891, 3.482), (0.0, -4.967, -3.737), (0.0, -4.967, 3.482), (-0.3827, -4.891, -3.737), (-0.3827, -4.891, 3.482), (-0.7071, -4.674, -3.737), (-0.7071, -4.674, 3.482), (-0.9239, -4.35, -3.737), (-0.9239, -4.35, 3.482), (-1.0, -3.967, -3.737), (-1.0, -3.967, 3.482), (-0.9239, -3.585, -3.737), (-0.9239, -3.585, 3.482), (-0.7071, -3.26, -3.737), (-0.7071, -3.26, 3.482), (-0.3827, -3.043, -3.737), (-0.3827, -3.043, 3.482)], [], [(0, 1, 3, 2), (2, 3, 5, 4), (4, 5, 7, 6), (6, 7, 9, 8), (8, 9, 11, 10), (10, 11, 13, 12), (12, 13, 15, 14), (14, 15, 17, 16), (16, 17, 19, 18), (18, 19, 21, 20), (20, 21, 23, 22), (22, 23, 25, 24), (24, 25, 27, 26), (26, 27, 29, 28), (3, 1, 31, 29, 27, 25, 23, 21, 19, 17, 15, 13, 11, 9, 7, 5), (28, 29, 31, 30), (30, 31, 1, 0), (0, 2, 4, 6, 8, 10, 12, 14, 16, 18, 20, 22, 24, 26, 28, 30), (32, 33, 35, 34), (34, 35, 37, 36), (36, 37, 39, 38), (38, 39, 41, 40), (40, 41, 43, 42), (42, 43, 45, 44), (44, 45, 47, 46), (46, 47, 49, 48), (48, 49, 51, 50), (50, 51, 53, 52), (52, 53, 55, 54), (54, 55, 57, 56), (56, 57, 59, 58), (58, 59, 61, 60), (35, 33, 63, 61, 59, 57, 55, 53, 51, 49, 47, 45, 43, 41, 39, 37), (60, 61, 63, 62), (62, 63, 33, 32), (32, 34, 36, 38, 40, 42, 44, 46, 48, 50, 52, 54, 56, 58, 60, 62), (64, 65, 67, 66), (66, 67, 69, 68), (68, 69, 71, 70), (70, 71, 73, 72), (72, 73, 75, 74), (74, 75, 77, 76), (76, 77, 79, 78), (78, 79, 81, 80), (80, 81, 83, 82), (82, 83, 85, 84), (84, 85, 87, 86), (86, 87, 89, 88), (88, 89, 91, 90), (90, 91, 93, 92), (67, 65, 95, 93, 91, 89, 87, 85, 83, 81, 79, 77, 75, 73, 71, 69), (92, 93, 95, 94), (94, 95, 65, 64), (64, 66, 68, 70, 72, 74, 76, 78, 80, 82, 84, 86, 88, 90, 92, 94)])
_uv = me_cylinder_005.uv_layers.new(name='UVMap')
_uv.uv.foreach_set('vector', [1.0, 0.5, 1.0, 1.0, 0.9375, 1.0, 0.9375, 0.5, 0.9375, 0.5, 0.9375, 1.0, 0.875, 1.0, 0.875, 0.5, 0.875, 0.5, 0.875, 1.0, 0.8125, 1.0, 0.8125, 0.5, 0.8125, 0.5, 0.8125, 1.0, 0.75, 1.0, 0.75, 0.5, 0.75, 0.5, 0.75, 1.0, 0.6875, 1.0, 0.6875, 0.5, 0.6875, 0.5, 0.6875, 1.0, 0.625, 1.0, 0.625, 0.5, 0.625, 0.5, 0.625, 1.0, 0.5625, 1.0, 0.5625, 0.5, 0.5625, 0.5, 0.5625, 1.0, 0.5, 1.0, 0.5, 0.5, 0.5, 0.5, 0.5, 1.0, 0.4375, 1.0, 0.4375, 0.5, 0.4375, 0.5, 0.4375, 1.0, 0.375, 1.0, 0.375, 0.5, 0.375, 0.5, 0.375, 1.0, 0.3125, 1.0, 0.3125, 0.5, 0.3125, 0.5, 0.3125, 1.0, 0.25, 1.0, 0.25, 0.5, 0.25, 0.5, 0.25, 1.0, 0.1875, 1.0, 0.1875, 0.5, 0.1875, 0.5, 0.1875, 1.0, 0.125, 1.0, 0.125, 0.5, 0.3418, 0.4717, 0.25, 0.49, 0.1582, 0.4717, 0.08029, 0.4197, 0.02827, 0.3418, 0.01, 0.25, 0.02827, 0.1582, 0.08029, 0.08029, 0.1582, 0.02827, 0.25, 0.01, 0.3418, 0.02827, 0.4197, 0.08029, 0.4717, 0.1582, 0.49, 0.25, 0.4717, 0.3418, 0.4197, 0.4197, 0.125, 0.5, 0.125, 1.0, 0.0625, 1.0, 0.0625, 0.5, 0.0625, 0.5, 0.0625, 1.0, 0.0, 1.0, 0.0, 0.5, 0.75, 0.49, 0.8418, 0.4717, 0.9197, 0.4197, 0.9717, 0.3418, 0.99, 0.25, 0.9717, 0.1582, 0.9197, 0.08029, 0.8418, 0.02827, 0.75, 0.01, 0.6582, 0.02827, 0.5803, 0.08029, 0.5283, 0.1582, 0.51, 0.25, 0.5283, 0.3418, 0.5803, 0.4197, 0.6582, 0.4717, 1.0, 0.5, 1.0, 1.0, 0.9375, 1.0, 0.9375, 0.5, 0.9375, 0.5, 0.9375, 1.0, 0.875, 1.0, 0.875, 0.5, 0.875, 0.5, 0.875, 1.0, 0.8125, 1.0, 0.8125, 0.5, 0.8125, 0.5, 0.8125, 1.0, 0.75, 1.0, 0.75, 0.5, 0.75, 0.5, 0.75, 1.0, 0.6875, 1.0, 0.6875, 0.5, 0.6875, 0.5, 0.6875, 1.0, 0.625, 1.0, 0.625, 0.5, 0.625, 0.5, 0.625, 1.0, 0.5625, 1.0, 0.5625, 0.5, 0.5625, 0.5, 0.5625, 1.0, 0.5, 1.0, 0.5, 0.5, 0.5, 0.5, 0.5, 1.0, 0.4375, 1.0, 0.4375, 0.5, 0.4375, 0.5, 0.4375, 1.0, 0.375, 1.0, 0.375, 0.5, 0.375, 0.5, 0.375, 1.0, 0.3125, 1.0, 0.3125, 0.5, 0.3125, 0.5, 0.3125, 1.0, 0.25, 1.0, 0.25, 0.5, 0.25, 0.5, 0.25, 1.0, 0.1875, 1.0, 0.1875, 0.5, 0.1875, 0.5, 0.1875, 1.0, 0.125, 1.0, 0.125, 0.5, 0.3418, 0.4717, 0.25, 0.49, 0.1582, 0.4717, 0.08029, 0.4197, 0.02827, 0.3418, 0.01, 0.25, 0.02827, 0.1582, 0.08029, 0.08029, 0.1582, 0.02827, 0.25, 0.01, 0.3418, 0.02827, 0.4197, 0.08029, 0.4717, 0.1582, 0.49, 0.25, 0.4717, 0.3418, 0.4197, 0.4197, 0.125, 0.5, 0.125, 1.0, 0.0625, 1.0, 0.0625, 0.5, 0.0625, 0.5, 0.0625, 1.0, 0.0, 1.0, 0.0, 0.5, 0.75, 0.49, 0.8418, 0.4717, 0.9197, 0.4197, 0.9717, 0.3418, 0.99, 0.25, 0.9717, 0.1582, 0.9197, 0.08029, 0.8418, 0.02827, 0.75, 0.01, 0.6582, 0.02827, 0.5803, 0.08029, 0.5283, 0.1582, 0.51, 0.25, 0.5283, 0.3418, 0.5803, 0.4197, 0.6582, 0.4717, 1.0, 0.5, 1.0, 1.0, 0.9375, 1.0, 0.9375, 0.5, 0.9375, 0.5, 0.9375, 1.0, 0.875, 1.0, 0.875, 0.5, 0.875, 0.5, 0.875, 1.0, 0.8125, 1.0, 0.8125, 0.5, 0.8125, 0.5, 0.8125, 1.0, 0.75, 1.0, 0.75, 0.5, 0.75, 0.5, 0.75, 1.0, 0.6875, 1.0, 0.6875, 0.5, 0.6875, 0.5, 0.6875, 1.0, 0.625, 1.0, 0.625, 0.5, 0.625, 0.5, 0.625, 1.0, 0.5625, 1.0, 0.5625, 0.5, 0.5625, 0.5, 0.5625, 1.0, 0.5, 1.0, 0.5, 0.5, 0.5, 0.5, 0.5, 1.0, 0.4375, 1.0, 0.4375, 0.5, 0.4375, 0.5, 0.4375, 1.0, 0.375, 1.0, 0.375, 0.5, 0.375, 0.5, 0.375, 1.0, 0.3125, 1.0, 0.3125, 0.5, 0.3125, 0.5, 0.3125, 1.0, 0.25, 1.0, 0.25, 0.5, 0.25, 0.5, 0.25, 1.0, 0.1875, 1.0, 0.1875, 0.5, 0.1875, 0.5, 0.1875, 1.0, 0.125, 1.0, 0.125, 0.5, 0.3418, 0.4717, 0.25, 0.49, 0.1582, 0.4717, 0.08029, 0.4197, 0.02827, 0.3418, 0.01, 0.25, 0.02827, 0.1582, 0.08029, 0.08029, 0.1582, 0.02827, 0.25, 0.01, 0.3418, 0.02827, 0.4197, 0.08029, 0.4717, 0.1582, 0.49, 0.25, 0.4717, 0.3418, 0.4197, 0.4197, 0.125, 0.5, 0.125, 1.0, 0.0625, 1.0, 0.0625, 0.5, 0.0625, 0.5, 0.0625, 1.0, 0.0, 1.0, 0.0, 0.5, 0.75, 0.49, 0.8418, 0.4717, 0.9197, 0.4197, 0.9717, 0.3418, 0.99, 0.25, 0.9717, 0.1582, 0.9197, 0.08029, 0.8418, 0.02827, 0.75, 0.01, 0.6582, 0.02827, 0.5803, 0.08029, 0.5283, 0.1582, 0.51, 0.25, 0.5283, 0.3418, 0.5803, 0.4197, 0.6582, 0.4717])
me_cylinder_005.update()
me_cylinder_006 = bpy.data.meshes.new('Cylinder.006')
me_cylinder_006.from_pydata([(0.0, 1.0, -1.701), (0.0, 0.3808, 1.555), (0.7071, 0.7071, -1.701), (0.2693, 0.2693, 1.555), (1.0, -3.066e-08, -1.701), (0.3808, 2.425e-08, 1.555), (0.7071, -0.7071, -1.701), (0.2693, -0.2693, 1.555), (0.0, -1.0, -1.701), (0.0, -0.3808, 1.555), (-0.7071, -0.7071, -1.701), (-0.2693, -0.2693, 1.555), (-1.0, -3.066e-08, -1.701), (-0.3808, 2.425e-08, 1.555), (-0.7071, 0.7071, -1.701), (-0.2693, 0.2693, 1.555), (0.7071, 0.7071, 1.555), (0.0, 1.0, 1.555), (1.0, 2.425e-08, 1.555), (0.7071, -0.7071, 1.555), (0.0, -1.0, 1.555), (-0.7071, -0.7071, 1.555), (-1.0, 2.425e-08, 1.555), (-0.7071, 0.7071, 1.555), (0.2693, 0.2693, -0.03763), (2.314e-07, 0.3808, -0.03763), (0.3808, 2.425e-08, -0.03763), (0.2693, -0.2693, -0.03763), (2.314e-07, -0.3808, -0.03763), (-0.2693, -0.2693, -0.03763), (-0.3808, 2.425e-08, -0.03763), (-0.2693, 0.2693, -0.03763)], [], [(0, 17, 16, 2), (2, 16, 18, 4), (4, 18, 19, 6), (6, 19, 20, 8), (8, 20, 21, 10), (10, 21, 22, 12), (15, 13, 30, 31), (12, 22, 23, 14), (14, 23, 17, 0), (0, 2, 4, 6, 8, 10, 12, 14), (1, 3, 16, 17), (3, 5, 18, 16), (5, 7, 19, 18), (7, 9, 20, 19), (9, 11, 21, 20), (11, 13, 22, 21), (13, 15, 23, 22), (15, 1, 17, 23), (24, 25, 31, 30, 29, 28, 27, 26), (11, 9, 28, 29), (7, 5, 26, 27), (3, 1, 25, 24), (1, 15, 31, 25), (13, 11, 29, 30), (9, 7, 27, 28), (5, 3, 24, 26)])
_uv = me_cylinder_006.uv_layers.new(name='UVMap')
_uv.uv.foreach_set('vector', [1.0, 0.5, 1.0, 1.0, 0.875, 1.0, 0.875, 0.5, 0.875, 0.5, 0.875, 1.0, 0.75, 1.0, 0.75, 0.5, 0.75, 0.5, 0.75, 1.0, 0.625, 1.0, 0.625, 0.5, 0.625, 0.5, 0.625, 1.0, 0.5, 1.0, 0.5, 0.5, 0.5, 0.5, 0.5, 1.0, 0.375, 1.0, 0.375, 0.5, 0.375, 0.5, 0.375, 1.0, 0.25, 1.0, 0.25, 0.5, 0.1854, 0.3146, 0.1586, 0.25, 0.1586, 0.25, 0.1854, 0.3146, 0.25, 0.5, 0.25, 1.0, 0.125, 1.0, 0.125, 0.5, 0.125, 0.5, 0.125, 1.0, 0.0, 1.0, 0.0, 0.5, 0.75, 0.49, 0.9197, 0.4197, 0.99, 0.25, 0.9197, 0.08029, 0.75, 0.01, 0.5803, 0.08029, 0.51, 0.25, 0.5803, 0.4197, 0.25, 0.3414, 0.3146, 0.3146, 0.4197, 0.4197, 0.25, 0.49, 0.3146, 0.3146, 0.3414, 0.25, 0.49, 0.25, 0.4197, 0.4197, 0.3414, 0.25, 0.3146, 0.1854, 0.4197, 0.08029, 0.49, 0.25, 0.3146, 0.1854, 0.25, 0.1586, 0.25, 0.01, 0.4197, 0.08029, 0.25, 0.1586, 0.1854, 0.1854, 0.08029, 0.08029, 0.25, 0.01, 0.1854, 0.1854, 0.1586, 0.25, 0.01, 0.25, 0.08029, 0.08029, 0.1586, 0.25, 0.1854, 0.3146, 0.08029, 0.4197, 0.01, 0.25, 0.1854, 0.3146, 0.25, 0.3414, 0.25, 0.49, 0.08029, 0.4197, 0.3146, 0.3146, 0.25, 0.3414, 0.1854, 0.3146, 0.1586, 0.25, 0.1854, 0.1854, 0.25, 0.1586, 0.3146, 0.1854, 0.3414, 0.25, 0.1854, 0.1854, 0.25, 0.1586, 0.25, 0.1586, 0.1854, 0.1854, 0.3146, 0.1854, 0.3414, 0.25, 0.3414, 0.25, 0.3146, 0.1854, 0.3146, 0.3146, 0.25, 0.3414, 0.25, 0.3414, 0.3146, 0.3146, 0.25, 0.3414, 0.1854, 0.3146, 0.1854, 0.3146, 0.25, 0.3414, 0.1586, 0.25, 0.1854, 0.1854, 0.1854, 0.1854, 0.1586, 0.25, 0.25, 0.1586, 0.3146, 0.1854, 0.3146, 0.1854, 0.25, 0.1586, 0.3414, 0.25, 0.3146, 0.3146, 0.3146, 0.3146, 0.3414, 0.25])
me_cylinder_006.update()

# ---- objects
ob_handle = bpy.data.objects.new('Handle', me_cube_003)
ob_upperreciver = bpy.data.objects.new('UpperReciver', me_cube)
ob_cartpeg = bpy.data.objects.new('CartPeg', me_cylinder)
ob_barrel = bpy.data.objects.new('Barrel', me_cylinder_001)
ob_woodfront = bpy.data.objects.new('WoodFront', me_cube_001)
ob_triggerguard = bpy.data.objects.new('TriggerGuard', me_circle_001)
ob_cartridge = bpy.data.objects.new('Cartridge', me_cylinder_005)
ob_cylinder = bpy.data.objects.new('Cylinder', me_cylinder_006)
ob_empty = bpy.data.objects.new('Empty', None)

# ---- transforms, parenting, visibility, modifiers, constraints
ob_handle.location = (0.0005362, -0.3477, -0.08305)
ob_handle.scale = (0.4098, 0.4098, 0.4098)
_m = ob_handle.modifiers.new('Mirror', 'MIRROR')
_m.use_clip = True
ob_upperreciver.location = (0.0005362, -0.3477, -0.08305)
ob_upperreciver.scale = (0.4098, 0.4098, 0.4098)
_m = ob_upperreciver.modifiers.new('Mirror', 'MIRROR')
_m.use_clip = True
_m.use_mirror_merge = False
_m.merge_threshold = 0.01
ob_cartpeg.location = (-0.001426, 0.1567, 0.2394)
ob_cartpeg.rotation_euler = (1.571, 0.0, 0.0)
ob_cartpeg.scale = (0.02857, 0.02857, 0.1013)
ob_barrel.location = (0.0005362, -0.6476, 0.1936)
ob_barrel.rotation_euler = (1.571, 0.0, 0.0)
ob_barrel.scale = (0.04754, 0.04754, 0.661)
ob_woodfront.location = (0.0005362, -0.3477, -0.08305)
ob_woodfront.scale = (0.4098, 0.4098, 0.4098)
_m = ob_woodfront.modifiers.new('Mirror', 'MIRROR')
_m.use_clip = True
ob_triggerguard.location = (0.0005362, -0.05374, 0.01121)
ob_triggerguard.rotation_euler = (1.571, -0.0, 1.571)
ob_triggerguard.scale = (0.09712, 0.09712, 0.09712)
_m = ob_triggerguard.modifiers.new('Mirror', 'MIRROR')
_m.use_axis = (False, False, True)
_m.use_clip = True
ob_cartridge.location = (0.0005362, 0.3082, 0.3309)
ob_cartridge.rotation_euler = (1.571, 0.0, 0.0)
ob_cartridge.scale = (0.04973, 0.04973, 0.04973)
_m = ob_cartridge.modifiers.new('Mirror', 'MIRROR')
ob_cylinder.location = (0.0005362, 0.3072, 0.2312)
ob_cylinder.rotation_euler = (1.571, 0.0, 0.0)
ob_cylinder.scale = (0.1092, 0.1092, 0.1092)
ob_empty.location = (-2.131, -0.3271, -0.07942)
ob_empty.rotation_euler = (1.571, 0.0, 1.571)
ob_empty.scale = (0.4098, 0.4098, 0.4098)
ob_empty.empty_display_type = 'IMAGE'
ob_empty.empty_display_size = 5.0
ob_empty.use_empty_image_alpha = True
ob_empty.color = (1.0, 1.0, 1.0, 0.3657)

# ---- collection membership
col_collection.objects.link(ob_handle)
col_collection.objects.link(ob_upperreciver)
col_collection.objects.link(ob_cartpeg)
col_collection.objects.link(ob_barrel)
col_collection.objects.link(ob_woodfront)
col_collection.objects.link(ob_triggerguard)
col_collection.objects.link(ob_cartridge)
col_collection.objects.link(ob_cylinder)
col_collection.objects.link(ob_empty)

# ---- scene / render settings (as saved in the file)
scene.frame_start = 1; scene.frame_end = 250; scene.frame_set(1)
scene.render.engine = 'BLENDER_EEVEE_NEXT'
scene.cycles.sampling_pattern = 'TABULATED_SOBOL'
scene.view_settings.view_transform = 'Filmic'
bpy.context.view_layer.update()

# ---- added for rendering (the .blend has no active camera and no usable light): camera, sun
cam_auto = bpy.data.cameras.new('AutoCamera')
cam_auto.lens = 50.0
cam_auto.sensor_width = 36.0
cam_auto.clip_end = 1000.0
ob_auto_camera = bpy.data.objects.new('AutoCamera', cam_auto)
scene.collection.objects.link(ob_auto_camera)
ob_auto_camera.location = (1.96663, -2.70367, 1.53212)
ob_auto_camera.rotation_euler = (1.09748, -7.21219e-08, 0.694738)
scene.camera = ob_auto_camera
light_auto_sun = bpy.data.lights.new('AutoSun', 'SUN')
light_auto_sun.energy = 3.0
light_auto_sun.angle = 0.0523599
ob_auto_sun = bpy.data.objects.new('AutoSun', light_auto_sun)
scene.collection.objects.link(ob_auto_sun)
ob_auto_sun.rotation_euler = (0.872665, 0.174533, 0.523599)
bpy.context.view_layer.update()
